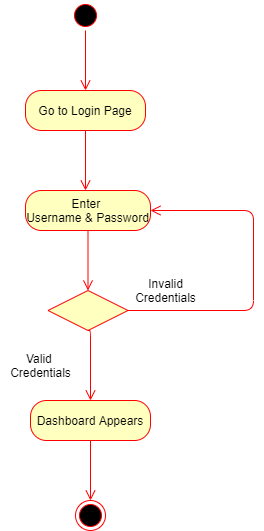

The diagram above was exported from draw.io. Its source (the exported page's mxGraphModel, read from the mxfile embedded in the PNG):
<mxGraphModel dx="782" dy="469" grid="1" gridSize="10" guides="1" tooltips="1" connect="1" arrows="1" fold="1" page="1" pageScale="1" pageWidth="827" pageHeight="1169" math="0" shadow="0">
  <root>
    <mxCell id="0" />
    <mxCell id="1" parent="0" />
    <mxCell id="LaBcCVQQJoMYr4zz1n2z-1" value="" style="ellipse;html=1;shape=startState;fillColor=#000000;strokeColor=#ff0000;" parent="1" vertex="1">
      <mxGeometry x="370" y="30" width="30" height="30" as="geometry" />
    </mxCell>
    <mxCell id="LaBcCVQQJoMYr4zz1n2z-2" value="" style="edgeStyle=orthogonalEdgeStyle;html=1;verticalAlign=bottom;endArrow=open;endSize=8;strokeColor=#ff0000;" parent="1" source="LaBcCVQQJoMYr4zz1n2z-1" edge="1">
      <mxGeometry relative="1" as="geometry">
        <mxPoint x="385" y="120" as="targetPoint" />
      </mxGeometry>
    </mxCell>
    <mxCell id="LaBcCVQQJoMYr4zz1n2z-3" value="Go to Login Page" style="rounded=1;whiteSpace=wrap;html=1;arcSize=40;fontColor=#000000;fillColor=#ffffc0;strokeColor=#ff0000;" parent="1" vertex="1">
      <mxGeometry x="325" y="120" width="120" height="40" as="geometry" />
    </mxCell>
    <mxCell id="LaBcCVQQJoMYr4zz1n2z-4" value="" style="edgeStyle=orthogonalEdgeStyle;html=1;verticalAlign=bottom;endArrow=open;endSize=8;strokeColor=#ff0000;" parent="1" source="LaBcCVQQJoMYr4zz1n2z-3" edge="1">
      <mxGeometry relative="1" as="geometry">
        <mxPoint x="385" y="220" as="targetPoint" />
      </mxGeometry>
    </mxCell>
    <mxCell id="LaBcCVQQJoMYr4zz1n2z-5" value="Enter&amp;nbsp;&lt;br&gt;Username &amp;amp; Password" style="rounded=1;whiteSpace=wrap;html=1;arcSize=40;fontColor=#000000;fillColor=#ffffc0;strokeColor=#ff0000;" parent="1" vertex="1">
      <mxGeometry x="325" y="220" width="125" height="40" as="geometry" />
    </mxCell>
    <mxCell id="LaBcCVQQJoMYr4zz1n2z-6" value="" style="edgeStyle=orthogonalEdgeStyle;html=1;verticalAlign=bottom;endArrow=open;endSize=8;strokeColor=#ff0000;entryX=0.5;entryY=0;entryDx=0;entryDy=0;" parent="1" source="LaBcCVQQJoMYr4zz1n2z-5" target="LaBcCVQQJoMYr4zz1n2z-10" edge="1">
      <mxGeometry relative="1" as="geometry">
        <mxPoint x="385" y="320" as="targetPoint" />
      </mxGeometry>
    </mxCell>
    <mxCell id="LaBcCVQQJoMYr4zz1n2z-10" value="" style="rhombus;whiteSpace=wrap;html=1;fillColor=#ffffc0;strokeColor=#ff0000;" parent="1" vertex="1">
      <mxGeometry x="347.5" y="320" width="80" height="40" as="geometry" />
    </mxCell>
    <mxCell id="LaBcCVQQJoMYr4zz1n2z-12" value="" style="edgeStyle=orthogonalEdgeStyle;html=1;align=left;verticalAlign=top;endArrow=open;endSize=8;strokeColor=#ff0000;exitX=0.5;exitY=1;exitDx=0;exitDy=0;" parent="1" source="LaBcCVQQJoMYr4zz1n2z-10" edge="1">
      <mxGeometry x="1" y="94" relative="1" as="geometry">
        <mxPoint x="390" y="430" as="targetPoint" />
        <mxPoint x="390" y="359" as="sourcePoint" />
        <Array as="points">
          <mxPoint x="390" y="360" />
        </Array>
        <mxPoint x="-44" y="80" as="offset" />
      </mxGeometry>
    </mxCell>
    <mxCell id="LaBcCVQQJoMYr4zz1n2z-14" value="" style="edgeStyle=orthogonalEdgeStyle;html=1;verticalAlign=bottom;endArrow=open;endSize=8;strokeColor=#ff0000;entryX=1;entryY=0.5;entryDx=0;entryDy=0;" parent="1" edge="1" target="LaBcCVQQJoMYr4zz1n2z-5">
      <mxGeometry relative="1" as="geometry">
        <mxPoint x="553" y="240" as="targetPoint" />
        <mxPoint x="427.5" y="340" as="sourcePoint" />
        <Array as="points">
          <mxPoint x="553" y="340" />
          <mxPoint x="553" y="240" />
        </Array>
      </mxGeometry>
    </mxCell>
    <mxCell id="LaBcCVQQJoMYr4zz1n2z-16" value="Valid &lt;br&gt;Credentials" style="text;html=1;align=center;verticalAlign=middle;resizable=0;points=[];autosize=1;" parent="1" vertex="1">
      <mxGeometry x="300" y="380" width="80" height="30" as="geometry" />
    </mxCell>
    <mxCell id="LaBcCVQQJoMYr4zz1n2z-17" value="Invalid&lt;br&gt;Credentials" style="text;html=1;align=center;verticalAlign=middle;resizable=0;points=[];autosize=1;" parent="1" vertex="1">
      <mxGeometry x="425" y="305" width="80" height="30" as="geometry" />
    </mxCell>
    <mxCell id="LaBcCVQQJoMYr4zz1n2z-20" value="Dashboard Appears" style="rounded=1;whiteSpace=wrap;html=1;arcSize=40;fontColor=#000000;fillColor=#ffffc0;strokeColor=#ff0000;" parent="1" vertex="1">
      <mxGeometry x="330" y="430" width="120" height="40" as="geometry" />
    </mxCell>
    <mxCell id="LaBcCVQQJoMYr4zz1n2z-21" value="" style="edgeStyle=orthogonalEdgeStyle;html=1;verticalAlign=bottom;endArrow=open;endSize=8;strokeColor=#ff0000;" parent="1" source="LaBcCVQQJoMYr4zz1n2z-20" edge="1">
      <mxGeometry relative="1" as="geometry">
        <mxPoint x="390" y="530" as="targetPoint" />
      </mxGeometry>
    </mxCell>
    <mxCell id="LaBcCVQQJoMYr4zz1n2z-22" value="" style="ellipse;html=1;shape=endState;fillColor=#000000;strokeColor=#ff0000;" parent="1" vertex="1">
      <mxGeometry x="375" y="530" width="30" height="30" as="geometry" />
    </mxCell>
  </root>
</mxGraphModel>